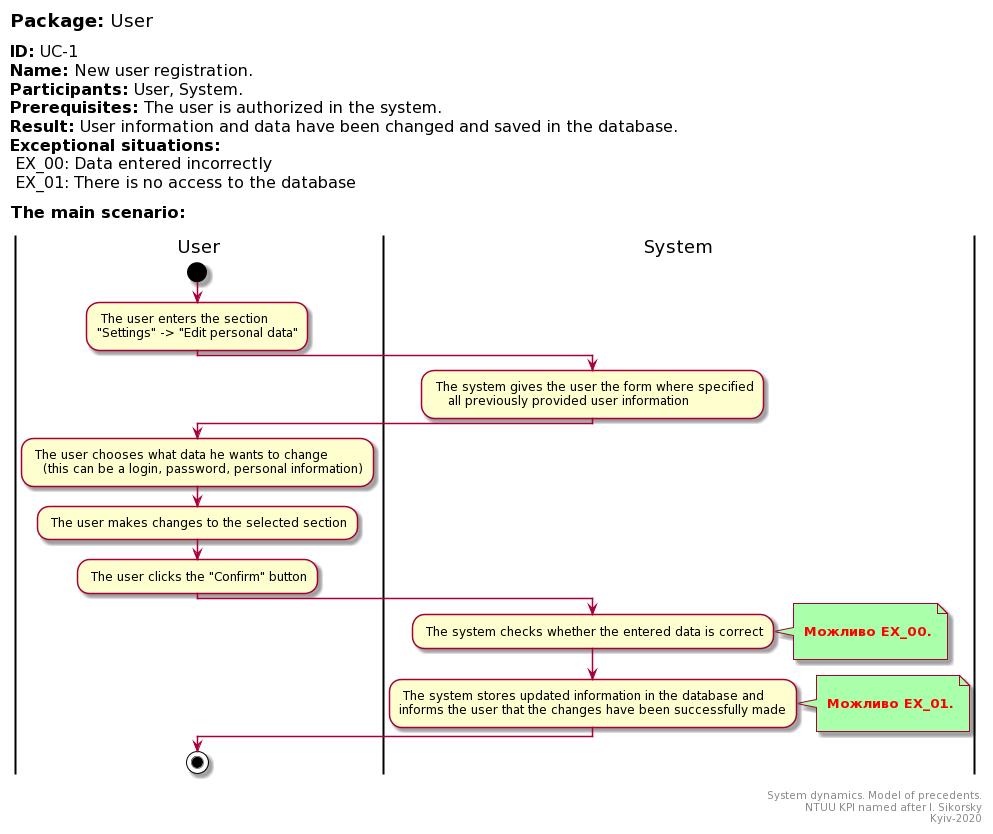

The diagram above was rendered by PlantUML. Its source (embedded in the PNG):
@startuml
left header
<font color=000 size=18><b>Package:</b> User

<font color=000 size=16><b>ID:</b> UC-1
<font color=000 size=16><b>Name:</b> New user registration.
<font color=000 size=16><b>Participants:</b> User, System.
<font color=000 size=16><b>Prerequisites:</b> The user is authorized in the system.
<font color=000 size=16><b>Result:</b> User information and data have been changed and saved in the database.
<font color=000 size=16><b>Exceptional situations:</b>
<font color=000 size=16> EX_00: Data entered incorrectly
<font color=000 size=16> EX_01: There is no access to the database

<font color=000 size=16><b>The main scenario:</b>

end header

|User|
start
: The user enters the section
"Settings" -> "Edit personal data";

|System|
: The system gives the user the form where specified
    all previously provided user information;

|User|
: The user chooses what data he wants to change
   (this can be a login, password, personal information);

: The user makes changes to the selected section;   

: The user clicks the "Confirm" button;

|System|
: The system checks whether the entered data is correct;
note right #aaffaa

<font color=red><b> Можливо EX_00.

end note

: The system stores updated information in the database and
informs the user that the changes have been successfully made;

note right #aaffaa

<font color=red><b> Можливо EX_01.

end note

|User|
stop;

right footer

System dynamics. Model of precedents.
NTUU KPI named after I. Sikorsky
Kyiv-2020
end footer
@enduml